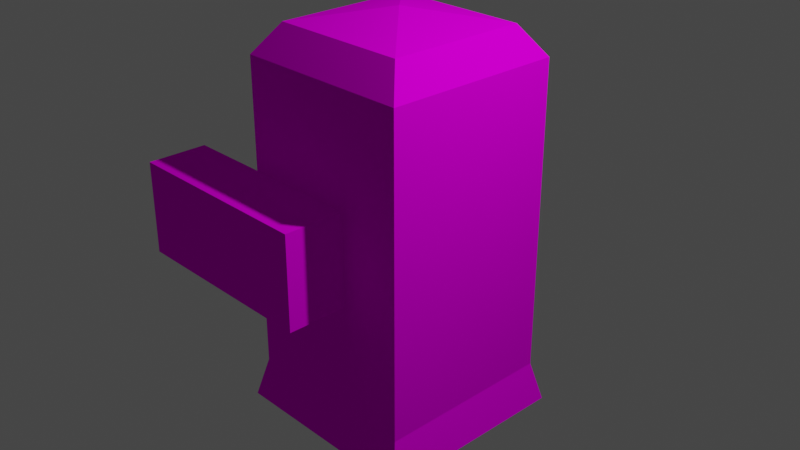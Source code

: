 # Source: 2.blend  (saved by Blender 3.0.42; exported with 4.5.12 LTS)
import bpy
from mathutils import Matrix  # noqa: F401  (used for matrix-valued properties, if any)

bpy.ops.wm.read_factory_settings(use_empty=True)
scene = bpy.context.scene
scene.name = 'Scene'

# ---- collections
col_collection = bpy.data.collections.new('Collection'); scene.collection.children.link(col_collection)

# ---- images (referenced by path relative to the original .blend; pixels are not part of the script)
import os
ASSET_DIR = os.environ.get("B2B_ASSET_DIR", "")  # directory of the original .blend (textures are referenced by path, not embedded)
HERE = os.path.dirname(os.path.abspath(__file__))  # packed textures are extracted next to this script under _unpacked/

def load_image(name, relpath, width, height, colorspace="sRGB"):
    """Load a texture the original file referenced (path relative to the .blend, or extracted next to this script)."""
    p = next((c for c in (os.path.join(HERE, relpath), os.path.join(ASSET_DIR, relpath)) if relpath and os.path.exists(c)), "")
    if p:
        img = bpy.data.images.load(p, check_existing=True)
        img.name = name
    else:  # same state as the original file: an image datablock whose file is absent (Cycles renders it pink)
        img = bpy.data.images.new(name, width, height)
        img.source = "FILE"
        img.filepath = "//" + (relpath or name)
    img.colorspace_settings.name = colorspace
    return img
img_low_poly__pallet_png = load_image('_low_poly__pallet.png', '_low_poly__pallet.png', 1024, 1024, 'sRGB')

# ---- materials (node trees are filled in below, after node groups)
mat_x = bpy.data.materials.new('Материал')
mat_x.use_transparent_shadow = False

# ---- material node trees
mat_x.use_nodes = True; mat_x.node_tree.nodes.clear()
_N = mat_x.node_tree.nodes; _L = mat_x.node_tree.links
n0 = _N.new('ShaderNodeOutputMaterial'); n0.name = 'Material Output'; n0.location = (300, 300)
n1 = _N.new('ShaderNodeBsdfDiffuse'); n1.name = 'Диффузный BSDF'; n1.location = (10, 300)
n2 = _N.new('ShaderNodeTexImage'); n2.name = 'Изображение-текстура'; n2.location = (-280, 280)
n2.image = img_low_poly__pallet_png
_L.new(n1.outputs[0], n0.inputs[0])
_L.new(n2.outputs[0], n1.inputs[0])
n0.is_active_output = True

# ---- world
world_world = bpy.data.worlds.new('World'); scene.world = world_world
world_world.use_nodes = True; world_world.node_tree.nodes.clear()
_N = world_world.node_tree.nodes; _L = world_world.node_tree.links
n0 = _N.new('ShaderNodeOutputWorld'); n0.name = 'World Output'; n0.location = (300, 300)
n1 = _N.new('ShaderNodeBackground'); n1.name = 'Background'; n1.location = (10, 300)
n1.inputs[0].default_value = (0.05088, 0.05088, 0.05088, 1.0)
_L.new(n1.outputs[0], n0.inputs[0])
n0.is_active_output = True
world_world.color = (0.05088, 0.05088, 0.05088)
world_world.use_sun_shadow = False
world_world.sun_shadow_jitter_overblur = 0.0

# ---- cameras
cam_camera = bpy.data.cameras.new('Camera')
cam_camera.clip_end = 100.0
cam_camera.ortho_scale = 7.314

# ---- lights
light_light = bpy.data.lights.new('Light', 'POINT')
light_light.transmission_factor = 0.0
light_light.energy = 1000.0
light_light.shadow_soft_size = 0.1
light_light.shadow_maximum_resolution = 0.006
light_light.use_absolute_resolution = True

# ---- meshes
me_cube = bpy.data.meshes.new('Cube')
me_cube.from_pydata([(0.773, -0.773, 1.188), (-0.773, -0.773, 1.188), (0.8543, -0.3207, 0.3615), (0.8543, -0.3207, 0.8417), (-1.0, -1.0, -1.0), (-1.0, -1.0, 1.0), (0.9997, -0.6693, 0.8417), (0.9997, -0.6693, 0.3615), (0.8543, -0.6693, 0.3615), (0.8543, -0.6693, 0.8417), (-1.0, 0.0, -1.0), (0.9997, -0.3207, 0.8417), (-1.0, 0.0, 1.0), (0.9997, -0.3207, 0.3615), (0.773, 0.0, 1.188), (-0.773, 0.0, 1.188), (-0.001179, -9.677e-06, 1.282), (-0.001437, -9.677e-06, 1.282), (-1.106, 0.0, -1.261), (1.106, 0.0, -1.261), (1.0, -1.0, 1.0), (1.0, -1.0, -1.0), (1.0, 0.0, 1.0), (1.0, 0.0, -1.0), (-1.106, -1.106, -1.261), (1.106, -1.106, -1.261), (0.2984, -1.0, 0.2984), (0.2984, -1.0, -0.2984), (-0.2984, -1.0, 0.2984), (-0.2984, -1.0, -0.2984), (-0.2984, -1.0, -0.2984), (-0.2984, -1.0, 0.2984), (0.2984, -1.0, 0.2984), (-0.2984, -1.664, -0.2984), (-0.2984, -1.664, 0.2984), (1.922, -1.0, 0.2984), (1.922, -1.0, -0.2984), (1.922, -1.664, 0.2984), (1.922, -1.664, -0.2984), (0.2984, -1.0, -0.2984), (0.2984, -1.664, -0.2984), (1.922, -1.0, -0.2984), (1.922, -1.664, -0.2984)], [], [(7, 13, 2, 8), (5, 20, 0, 1), (12, 5, 1, 15), (11, 6, 9, 3), (15, 1, 17), (4, 21, 20, 5), (21, 4, 24, 25), (23, 21, 25, 19), (4, 10, 18, 24), (2, 3, 9, 8), (13, 11, 3, 2), (0, 14, 16), (6, 7, 8, 9), (20, 22, 14, 0), (4, 5, 12, 10), (6, 11, 22, 20), (11, 13, 7, 6, 20, 21, 23, 22), (18, 19, 25, 24), (26, 28, 31, 32), (28, 29, 30, 31), (29, 27, 39, 30), (27, 26, 32, 39), (32, 31, 34, 37, 35), (31, 30, 33, 34), (41, 35, 37, 42), (39, 32, 35, 41), (38, 40, 33, 30, 39, 36), (38, 36, 41, 42), (36, 39, 41), (38, 42, 40), (40, 42, 37, 34, 33), (16, 17, 1, 0)])
_uv = me_cube.uv_layers.new(name='UVMap')
_uv.uv.foreach_set('vector', [0.7847, 0.4665, 0.7847, 0.4653, 0.7847, 0.4653, 0.7847, 0.4665, 0.7931, 0.4788, 0.7931, 0.4685, 0.7931, 0.4685, 0.7931, 0.4788, 0.7931, 0.4427, 0.7931, 0.4375, 0.7931, 0.4375, 0.7931, 0.4427, 0.7911, 0.4653, 0.7911, 0.4665, 0.7911, 0.4665, 0.7911, 0.4653, 0.7931, 0.4427, 0.7931, 0.4375, 0.7931, 0.4427, 0.7828, 0.4788, 0.7828, 0.4685, 0.7931, 0.4685, 0.7931, 0.4788, 0.7828, 0.4685, 0.7828, 0.4788, 0.7828, 0.4788, 0.7828, 0.4685, 0.7828, 0.4633, 0.7828, 0.4685, 0.7828, 0.4685, 0.7828, 0.4633, 0.7828, 0.4375, 0.7828, 0.4427, 0.7828, 0.4427, 0.7828, 0.4375, 0.7693, 0.9428, 0.8262, 0.9428, 0.8262, 0.9539, 0.7693, 0.9539, 0.7847, 0.4653, 0.7911, 0.4653, 0.7911, 0.4653, 0.7847, 0.4653, 0.7931, 0.4685, 0.7931, 0.4633, 0.7931, 0.4633, 0.7911, 0.4665, 0.7847, 0.4665, 0.7847, 0.4665, 0.7911, 0.4665, 0.7931, 0.4685, 0.7931, 0.4633, 0.7931, 0.4633, 0.7931, 0.4685, 0.7828, 0.4375, 0.7931, 0.4375, 0.7931, 0.4427, 0.7828, 0.4427, 0.7911, 0.4665, 0.7911, 0.4653, 0.7931, 0.4633, 0.7931, 0.4685, 0.7911, 0.4653, 0.7847, 0.4653, 0.7847, 0.4665, 0.7911, 0.4665, 0.7931, 0.4685, 0.7828, 0.4685, 0.7828, 0.4633, 0.7931, 0.4633, 0.7724, 0.4633, 0.7828, 0.4633, 0.7828, 0.4685, 0.7724, 0.4685, 0.8047, 0.4375, 0.8047, 0.4562, 0.8047, 0.4562, 0.8047, 0.4375, 0.8047, 0.4562, 0.7859, 0.4562, 0.7859, 0.4562, 0.8047, 0.4562, 0.7859, 0.4562, 0.7859, 0.4375, 0.7859, 0.4375, 0.7859, 0.4562, -0.002461, -0.08613, -0.002461, -0.08613, -0.002461, -0.08613, -0.002461, -0.08613, 0.8047, 0.4375, 0.8047, 0.4562, 0.8047, 0.4562, 0.8047, 0.4375, 0.8047, 0.4375, 0.8047, 0.4562, 0.7859, 0.4562, 0.7859, 0.4562, 0.8047, 0.4562, 0.7859, 0.4375, 0.8047, 0.4375, 0.8047, 0.4375, 0.7859, 0.4375, 0.7859, 0.4375, 0.8047, 0.4375, 0.8047, 0.4375, 0.7859, 0.4375, 0.7859, 0.4375, 0.7859, 0.4375, 0.7859, 0.4562, 0.7859, 0.4562, 0.7859, 0.4375, 0.7859, 0.4375, 0.7859, 0.4375, 0.7859, 0.4375, 0.7859, 0.4375, 0.7859, 0.4375, 0.7859, 0.4375, 0.7859, 0.4375, 0.7859, 0.4375, 0.7859, 0.4375, 0.7859, 0.4375, 0.7859, 0.4375, 0.7859, 0.4375, 0.7859, 0.4375, 0.8047, 0.4375, 0.8047, 0.4562, 0.7859, 0.4562, 0.7931, 0.4633, 0.8034, 0.4633, 0.7931, 0.4788, 0.7931, 0.4685])
me_cube.materials.append(mat_x)
me_cube.use_remesh_preserve_volume = False
me_cube.use_remesh_preserve_attributes = False
me_cube.use_mirror_vertex_groups = False
me_cube.update()

# ---- objects
ob_cube = bpy.data.objects.new('Cube', me_cube)
ob_light = bpy.data.objects.new('Light', light_light)
ob_camera = bpy.data.objects.new('Camera', cam_camera)

# ---- transforms, parenting, visibility, modifiers, constraints
ob_cube.location = (0.0, 0.0, 0.0)
ob_cube.rotation_euler = (0.0, -0.0, -3.142)
ob_cube.scale = (1.0, 1.0, 1.716)
ob_cube.lock_rotations_4d = False
ob_cube.empty_display_type = 'ARROWS'
ob_cube.lineart.crease_threshold = 0.0
_m = ob_cube.modifiers.new('Симметрия', 'MIRROR')
_m.use_axis = (False, True, False)
ob_light.location = (4.076, 1.005, 5.904)
ob_light.rotation_euler = (0.6503, 0.05522, 1.866)
ob_light.lock_rotations_4d = False
ob_light.empty_display_type = 'ARROWS'
ob_light.color = (0.0, 0.0, 0.0, 0.0)
ob_light.lineart.crease_threshold = 0.0
ob_camera.location = (7.359, -6.926, 4.958)
ob_camera.rotation_euler = (1.109, 0.0, 0.8149)
ob_camera.lock_rotations_4d = False
ob_camera.empty_display_type = 'ARROWS'
ob_camera.color = (0.0, 0.0, 0.0, 0.0)
ob_camera.display_type = 'WIRE'
ob_camera.lineart.crease_threshold = 0.0

# ---- collection membership
col_collection.objects.link(ob_cube)
col_collection.objects.link(ob_light)
col_collection.objects.link(ob_camera)

# ---- scene / render settings (as saved in the file)
scene.camera = ob_camera
scene.frame_start = 1; scene.frame_end = 250; scene.frame_set(1)
scene.render.engine = 'BLENDER_EEVEE_NEXT'
scene.cycles.use_denoising = False
scene.cycles.samples = 128
scene.cycles.sampling_pattern = 'TABULATED_SOBOL'
scene.cycles.use_adaptive_sampling = False
scene.cycles.use_light_tree = False
scene.view_settings.view_transform = 'Filmic'
bpy.context.view_layer.update()
